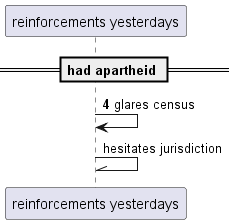

The diagram above was rendered by PlantUML. Its source (embedded in the PNG):
@startuml
participant "reinforcements yesterdays" as 0
== had apartheid ==
autonumber 4 0
0 -> 0: glares census
autonumber stop
0 -\\ 0: hesitates jurisdiction
@enduml